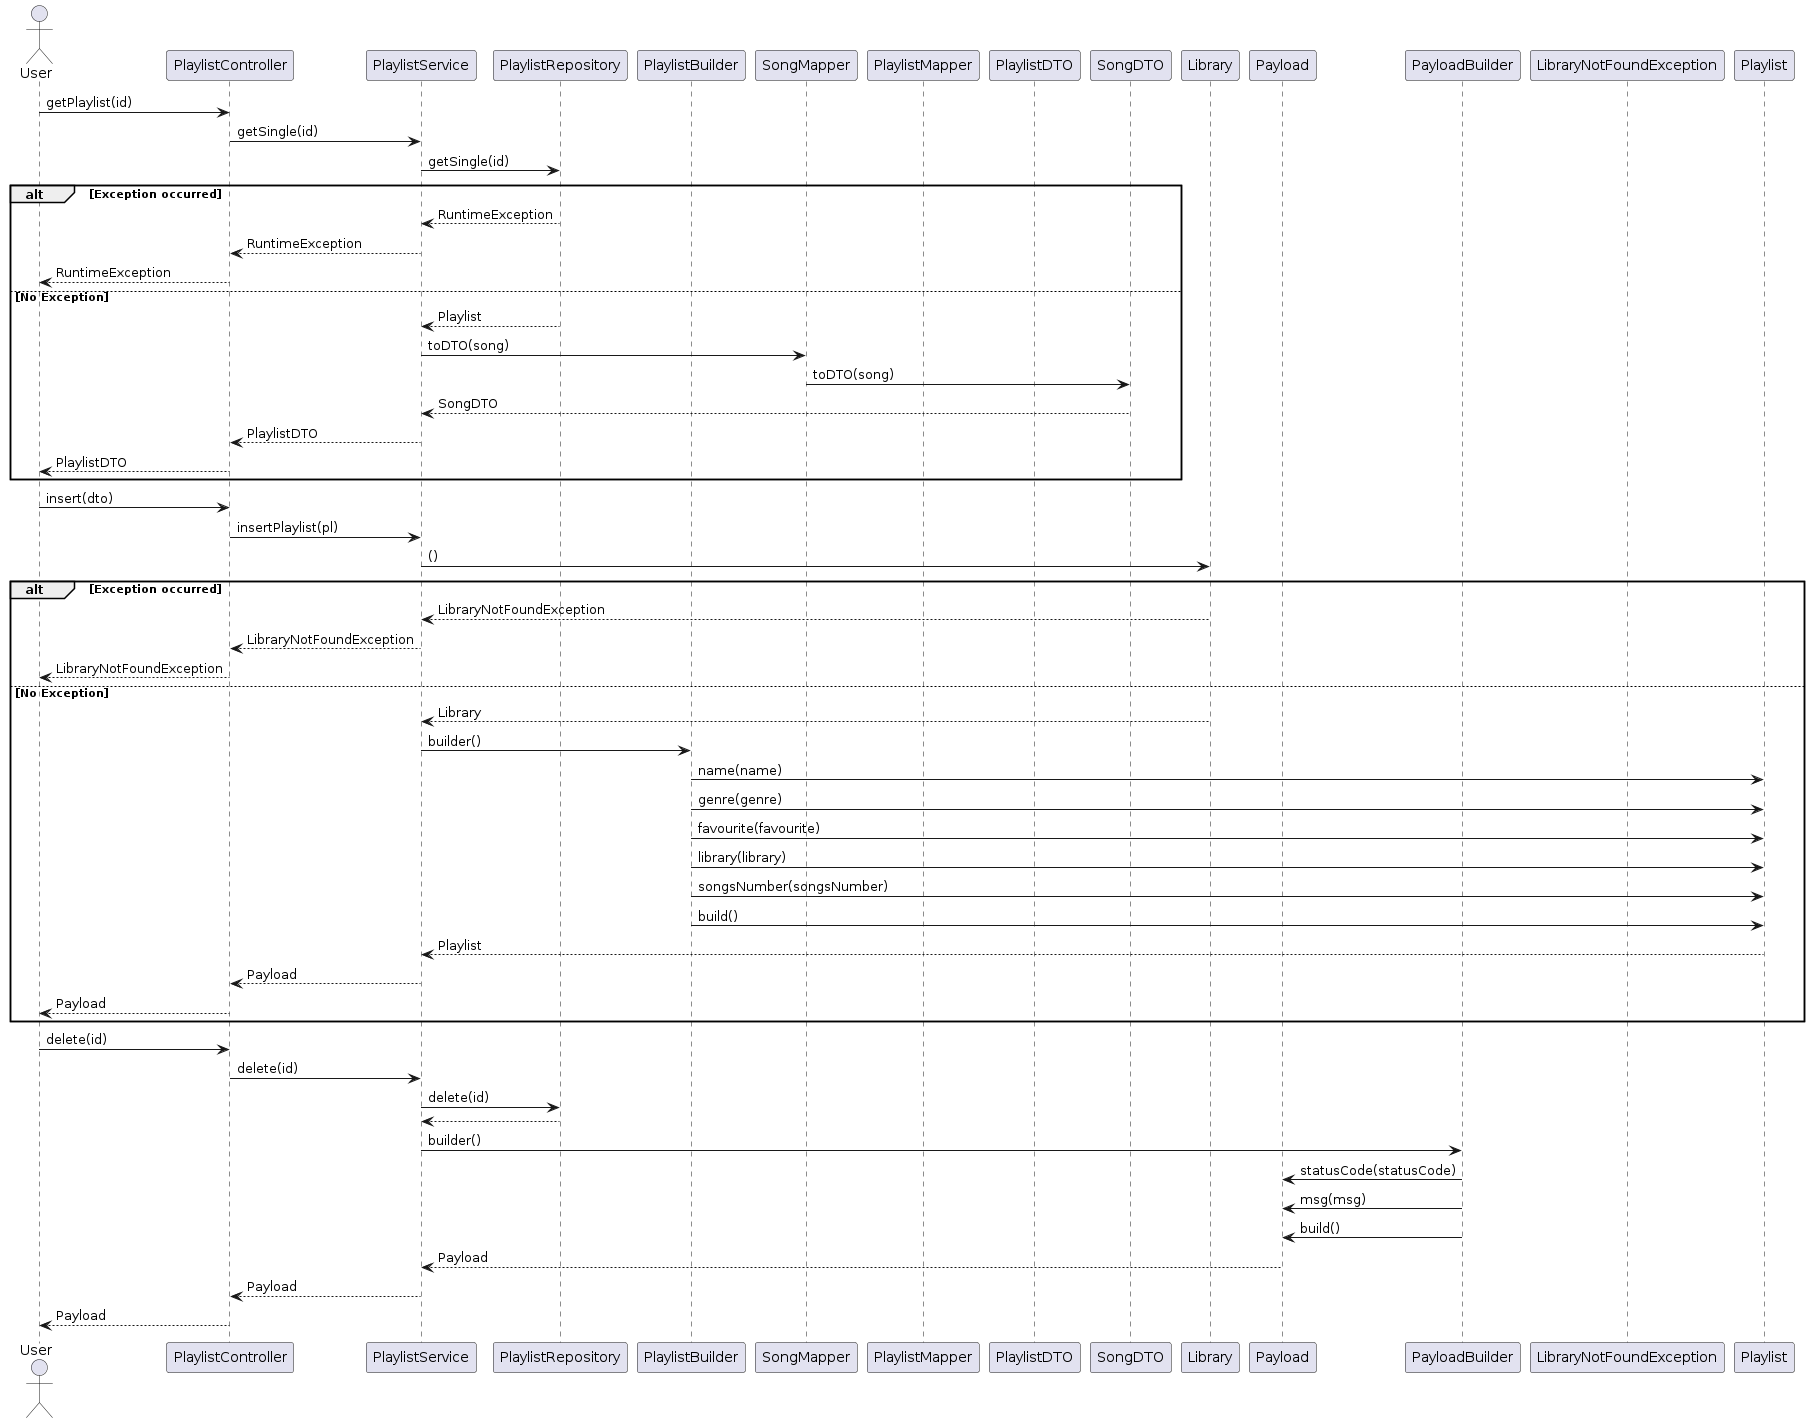

The diagram above was rendered by PlantUML. Its source (embedded in the PNG):
@startuml
actor User
participant PlaylistController
participant PlaylistService
participant PlaylistRepository
participant PlaylistBuilder
participant SongMapper
participant PlaylistMapper
participant PlaylistDTO
participant SongDTO
participant Library
participant Payload
participant PayloadBuilder
participant LibraryNotFoundException

User -> PlaylistController: getPlaylist(id)
PlaylistController -> PlaylistService: getSingle(id)
PlaylistService -> PlaylistRepository: getSingle(id)
alt Exception occurred
    PlaylistRepository --> PlaylistService: RuntimeException
    PlaylistService --> PlaylistController: RuntimeException
    PlaylistController --> User: RuntimeException
else No Exception
    PlaylistRepository --> PlaylistService: Playlist
    PlaylistService -> SongMapper: toDTO(song)
    SongMapper -> SongDTO: toDTO(song)
    SongDTO --> PlaylistService: SongDTO
    PlaylistService --> PlaylistController: PlaylistDTO
    PlaylistController --> User: PlaylistDTO
end

User -> PlaylistController: insert(dto)
PlaylistController -> PlaylistService: insertPlaylist(pl)
PlaylistService -> Library: ()
alt Exception occurred
    Library --> PlaylistService: LibraryNotFoundException
    PlaylistService --> PlaylistController: LibraryNotFoundException
    PlaylistController --> User: LibraryNotFoundException
else No Exception
    Library --> PlaylistService: Library
    PlaylistService -> PlaylistBuilder: builder()
    PlaylistBuilder -> Playlist: name(name)
    PlaylistBuilder -> Playlist: genre(genre)
    PlaylistBuilder -> Playlist: favourite(favourite)
    PlaylistBuilder -> Playlist: library(library)
    PlaylistBuilder -> Playlist: songsNumber(songsNumber)
    PlaylistBuilder -> Playlist: build()
    Playlist --> PlaylistService: Playlist
    PlaylistService --> PlaylistController: Payload
    PlaylistController --> User: Payload
end

User -> PlaylistController: delete(id)
PlaylistController -> PlaylistService: delete(id)
PlaylistService -> PlaylistRepository: delete(id)
PlaylistRepository --> PlaylistService: 
PlaylistService -> PayloadBuilder: builder()
PayloadBuilder -> Payload: statusCode(statusCode)
PayloadBuilder -> Payload: msg(msg)
PayloadBuilder -> Payload: build()
Payload --> PlaylistService: Payload
PlaylistService --> PlaylistController: Payload
PlaylistController --> User: Payload
@enduml